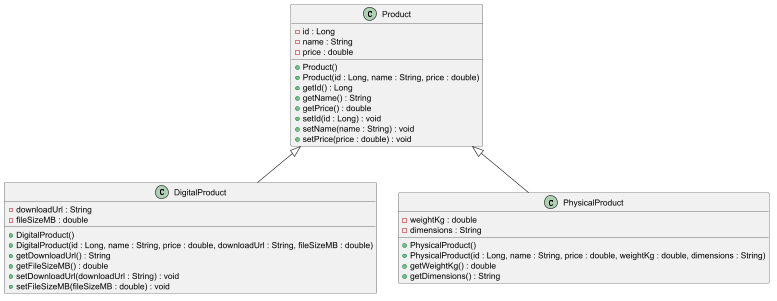

The diagram above was rendered by PlantUML. Its source (embedded in the PNG):
@startuml

class Product {
    - id : Long
    - name : String
    - price : double
    + Product()
    + Product(id : Long, name : String, price : double)
    + getId() : Long
    + getName() : String
    + getPrice() : double
    + setId(id : Long) : void
    + setName(name : String) : void
    + setPrice(price : double) : void
}

class DigitalProduct {
    - downloadUrl : String
    - fileSizeMB : double
    + DigitalProduct()
    + DigitalProduct(id : Long, name : String, price : double, downloadUrl : String, fileSizeMB : double)
    + getDownloadUrl() : String
    + getFileSizeMB() : double
    + setDownloadUrl(downloadUrl : String) : void
    + setFileSizeMB(fileSizeMB : double) : void
}

class PhysicalProduct {
    - weightKg : double
    - dimensions : String
    + PhysicalProduct()
    + PhysicalProduct(id : Long, name : String, price : double, weightKg : double, dimensions : String)
    + getWeightKg() : double
    + getDimensions() : String
}

Product <|-- DigitalProduct
Product <|-- PhysicalProduct

@enduml